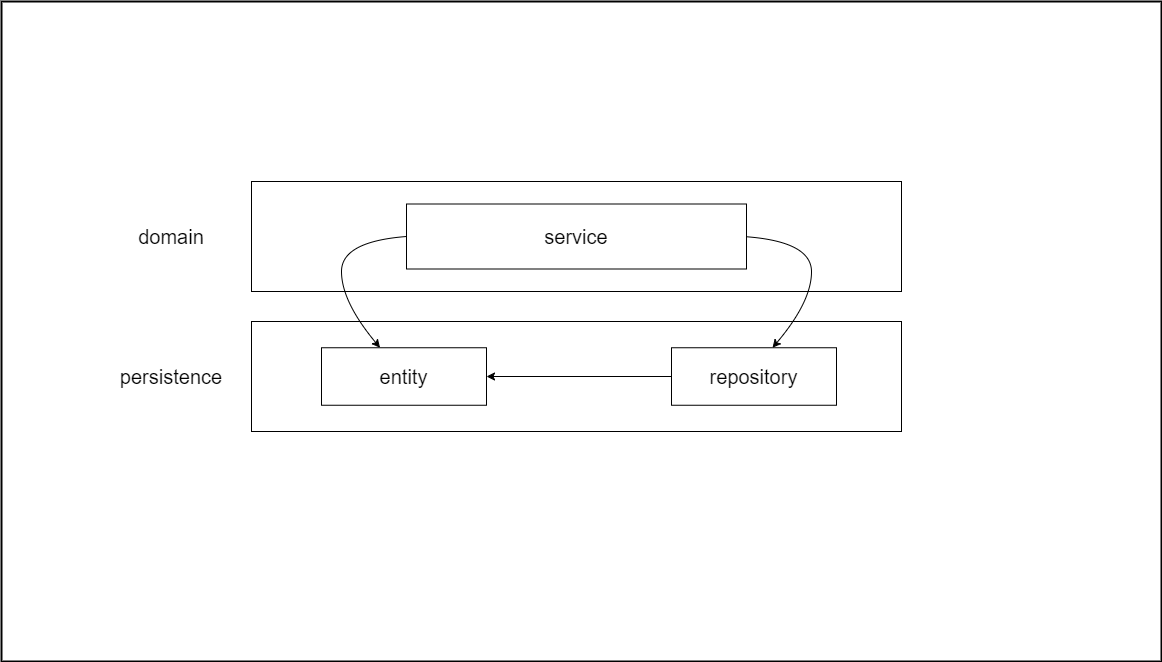

The diagram above was exported from draw.io. Its source (the exported page's mxGraphModel, read from the mxfile embedded in the PNG):
<mxGraphModel dx="1372" dy="820" grid="1" gridSize="10" guides="1" tooltips="1" connect="1" arrows="1" fold="1" page="1" pageScale="1" pageWidth="1390" pageHeight="980" math="0" shadow="0">
  <root>
    <mxCell id="0" />
    <mxCell id="1" parent="0" />
    <mxCell id="mYkySVVfQbPPF6RJ-DY4-12" value="" style="group" vertex="1" connectable="0" parent="1">
      <mxGeometry x="220" y="260" width="800" height="250" as="geometry" />
    </mxCell>
    <mxCell id="mYkySVVfQbPPF6RJ-DY4-1" value="" style="rounded=0;whiteSpace=wrap;html=1;" vertex="1" parent="mYkySVVfQbPPF6RJ-DY4-12">
      <mxGeometry x="150" width="650" height="110" as="geometry" />
    </mxCell>
    <mxCell id="mYkySVVfQbPPF6RJ-DY4-2" value="service" style="rounded=0;whiteSpace=wrap;html=1;fontSize=20;" vertex="1" parent="mYkySVVfQbPPF6RJ-DY4-12">
      <mxGeometry x="305" y="22.5" width="340" height="65" as="geometry" />
    </mxCell>
    <mxCell id="mYkySVVfQbPPF6RJ-DY4-3" value="domain" style="text;html=1;align=center;verticalAlign=middle;whiteSpace=wrap;rounded=0;fontSize=20;" vertex="1" parent="mYkySVVfQbPPF6RJ-DY4-12">
      <mxGeometry x="35" y="40" width="70" height="30" as="geometry" />
    </mxCell>
    <mxCell id="mYkySVVfQbPPF6RJ-DY4-4" value="persistence" style="text;html=1;align=center;verticalAlign=middle;whiteSpace=wrap;rounded=0;fontSize=20;" vertex="1" parent="mYkySVVfQbPPF6RJ-DY4-12">
      <mxGeometry y="180" width="140" height="30" as="geometry" />
    </mxCell>
    <mxCell id="mYkySVVfQbPPF6RJ-DY4-5" value="" style="rounded=0;whiteSpace=wrap;html=1;" vertex="1" parent="mYkySVVfQbPPF6RJ-DY4-12">
      <mxGeometry x="150" y="140" width="650" height="110" as="geometry" />
    </mxCell>
    <mxCell id="mYkySVVfQbPPF6RJ-DY4-6" value="entity" style="rounded=0;whiteSpace=wrap;html=1;fontSize=20;" vertex="1" parent="mYkySVVfQbPPF6RJ-DY4-12">
      <mxGeometry x="220" y="166.25" width="165" height="57.5" as="geometry" />
    </mxCell>
    <mxCell id="mYkySVVfQbPPF6RJ-DY4-7" value="repository" style="rounded=0;whiteSpace=wrap;html=1;fontSize=20;" vertex="1" parent="mYkySVVfQbPPF6RJ-DY4-12">
      <mxGeometry x="570" y="166.25" width="165" height="57.5" as="geometry" />
    </mxCell>
    <mxCell id="mYkySVVfQbPPF6RJ-DY4-9" value="" style="endArrow=classic;html=1;rounded=0;entryX=1;entryY=0.5;entryDx=0;entryDy=0;exitX=0;exitY=0.5;exitDx=0;exitDy=0;" edge="1" parent="mYkySVVfQbPPF6RJ-DY4-12" source="mYkySVVfQbPPF6RJ-DY4-7" target="mYkySVVfQbPPF6RJ-DY4-6">
      <mxGeometry width="50" height="50" relative="1" as="geometry">
        <mxPoint x="570" y="190" as="sourcePoint" />
        <mxPoint x="520" y="240" as="targetPoint" />
      </mxGeometry>
    </mxCell>
    <mxCell id="mYkySVVfQbPPF6RJ-DY4-10" value="" style="curved=1;endArrow=classic;html=1;rounded=0;exitX=0;exitY=0.5;exitDx=0;exitDy=0;" edge="1" parent="mYkySVVfQbPPF6RJ-DY4-12" source="mYkySVVfQbPPF6RJ-DY4-2" target="mYkySVVfQbPPF6RJ-DY4-6">
      <mxGeometry width="50" height="50" relative="1" as="geometry">
        <mxPoint x="290" y="60" as="sourcePoint" />
        <mxPoint x="240" y="110" as="targetPoint" />
        <Array as="points">
          <mxPoint x="240" y="60" />
          <mxPoint x="240" y="120" />
        </Array>
      </mxGeometry>
    </mxCell>
    <mxCell id="mYkySVVfQbPPF6RJ-DY4-11" value="" style="curved=1;endArrow=classic;html=1;rounded=0;exitX=0;exitY=0.5;exitDx=0;exitDy=0;" edge="1" parent="mYkySVVfQbPPF6RJ-DY4-12">
      <mxGeometry width="50" height="50" relative="1" as="geometry">
        <mxPoint x="645" y="55.25" as="sourcePoint" />
        <mxPoint x="671" y="166.25" as="targetPoint" />
        <Array as="points">
          <mxPoint x="710" y="60.25" />
          <mxPoint x="710" y="120.25" />
        </Array>
      </mxGeometry>
    </mxCell>
    <mxCell id="mYkySVVfQbPPF6RJ-DY4-13" value="" style="rounded=0;whiteSpace=wrap;html=1;fillColor=none;strokeWidth=2;" vertex="1" parent="1">
      <mxGeometry x="120" y="80" width="1160" height="660" as="geometry" />
    </mxCell>
  </root>
</mxGraphModel>